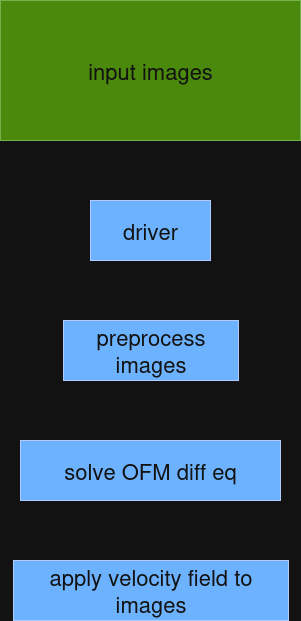

The diagram above was exported from draw.io. Its source (the exported page's mxGraphModel, read from the mxfile embedded in the PNG):
<mxGraphModel dx="1554" dy="965" grid="1" gridSize="10" guides="1" tooltips="1" connect="1" arrows="1" fold="1" page="1" pageScale="1" pageWidth="850" pageHeight="1100" math="0" shadow="0">
  <root>
    <mxCell id="0" />
    <mxCell id="1" parent="0" />
    <mxCell id="MDT553eeynkQMmFl_h02-5" value="&lt;font style=&quot;font-size: 22px;&quot;&gt;input images&lt;/font&gt;" style="rounded=0;whiteSpace=wrap;html=1;fillColor=#60a917;fontColor=#ffffff;strokeColor=#2D7600;" vertex="1" parent="1">
      <mxGeometry x="275" y="10" width="300" height="140" as="geometry" />
    </mxCell>
    <mxCell id="MDT553eeynkQMmFl_h02-6" value="&lt;font style=&quot;font-size: 22px;&quot;&gt;driver&lt;/font&gt;" style="rounded=0;whiteSpace=wrap;html=1;fillColor=#0050ef;fontColor=#ffffff;strokeColor=#001DBC;" vertex="1" parent="1">
      <mxGeometry x="365" y="210" width="120" height="60" as="geometry" />
    </mxCell>
    <mxCell id="MDT553eeynkQMmFl_h02-7" value="&lt;font style=&quot;font-size: 22px;&quot;&gt;preprocess images&lt;/font&gt;" style="rounded=0;whiteSpace=wrap;html=1;fillColor=#0050ef;fontColor=#ffffff;strokeColor=#001DBC;" vertex="1" parent="1">
      <mxGeometry x="338" y="330" width="175" height="60" as="geometry" />
    </mxCell>
    <mxCell id="MDT553eeynkQMmFl_h02-8" value="&lt;font style=&quot;font-size: 22px;&quot;&gt;solve OFM diff eq&lt;/font&gt;" style="rounded=0;whiteSpace=wrap;html=1;fillColor=#0050ef;fontColor=#ffffff;strokeColor=#001DBC;" vertex="1" parent="1">
      <mxGeometry x="295" y="450" width="260" height="60" as="geometry" />
    </mxCell>
    <mxCell id="MDT553eeynkQMmFl_h02-9" value="&lt;font style=&quot;font-size: 22px;&quot;&gt;apply velocity field to images&lt;/font&gt;" style="rounded=0;whiteSpace=wrap;html=1;fillColor=#0050ef;fontColor=#ffffff;strokeColor=#001DBC;" vertex="1" parent="1">
      <mxGeometry x="288" y="570" width="275" height="60" as="geometry" />
    </mxCell>
  </root>
</mxGraphModel>